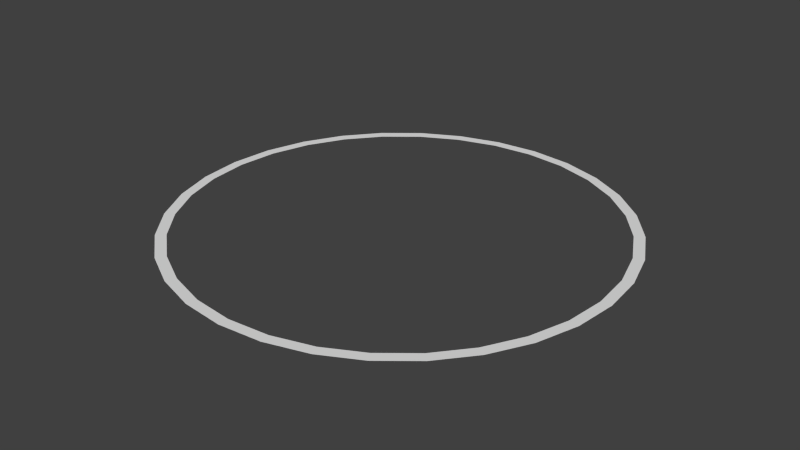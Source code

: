 # Source: Ring.blend  (saved by Blender 2.76.0; exported with 4.5.12 LTS)
import bpy
from mathutils import Matrix  # noqa: F401  (used for matrix-valued properties, if any)

bpy.ops.wm.read_factory_settings(use_empty=True)
scene = bpy.context.scene
scene.name = 'Scene'

# ---- collections
col_collection_1 = bpy.data.collections.new('Collection 1'); scene.collection.children.link(col_collection_1)

# ---- world
world_world = bpy.data.worlds.new('World'); scene.world = world_world
world_world.color = (0.05088, 0.05088, 0.05088)
world_world.use_sun_shadow = False
world_world.sun_shadow_jitter_overblur = 0.0
world_world.cycles.sampling_method = 'MANUAL'
world_world.cycles.sample_map_resolution = 256

# ---- meshes
me_circle_001 = bpy.data.meshes.new('Circle.001')
me_circle_001.from_pydata([(0.0, 1.0, 0.0), (-0.1951, 0.9808, 0.0), (-0.3827, 0.9239, 0.0), (-0.5556, 0.8315, 0.0), (-0.7071, 0.7071, 0.0), (-0.8315, 0.5556, 0.0), (-0.9239, 0.3827, 0.0), (-0.9808, 0.1951, 0.0), (-1.0, 7.55e-08, 0.0), (-0.9808, -0.1951, 0.0), (-0.9239, -0.3827, 0.0), (-0.8315, -0.5556, 0.0), (-0.7071, -0.7071, 0.0), (-0.5556, -0.8315, 0.0), (-0.3827, -0.9239, 0.0), (-0.1951, -0.9808, 0.0), (3.258e-07, -1.0, 0.0), (0.1951, -0.9808, 0.0), (0.3827, -0.9239, 0.0), (0.5556, -0.8315, 0.0), (0.7071, -0.7071, 0.0), (0.8315, -0.5556, 0.0), (0.9239, -0.3827, 0.0), (0.9808, -0.1951, 0.0), (1.0, 9.656e-07, 0.0), (0.9808, 0.1951, 0.0), (0.9239, 0.3827, 0.0), (0.8315, 0.5556, 0.0), (0.7071, 0.7071, 0.0), (0.5556, 0.8315, 0.0), (0.3827, 0.9239, 0.0), (0.1951, 0.9808, 0.0), (-0.09755, 0.9904, 0.0), (-0.2889, 0.9523, 0.0), (-0.4691, 0.8777, 0.0), (-0.6313, 0.7693, 0.0), (-0.7693, 0.6313, 0.0), (-0.8777, 0.4691, 0.0), (-0.9523, 0.2889, 0.0), (-0.9904, 0.09755, 0.0), (-0.9904, -0.09755, 0.0), (-0.9523, -0.2889, 0.0), (-0.8777, -0.4691, 0.0), (-0.7693, -0.6313, 0.0), (-0.6313, -0.7693, 0.0), (-0.4691, -0.8777, 0.0), (-0.2889, -0.9523, 0.0), (-0.09754, -0.9904, 0.0), (0.09755, -0.9904, 0.0), (0.2889, -0.9523, 0.0), (0.4691, -0.8777, 0.0), (0.6313, -0.7693, 0.0), (0.7693, -0.6313, 0.0), (0.8777, -0.4691, 0.0), (0.9523, -0.2889, 0.0), (0.9904, -0.09754, 0.0), (0.9904, 0.09755, 0.0), (0.9523, 0.2889, 0.0), (0.8777, 0.4691, 0.0), (0.7693, 0.6313, 0.0), (0.6313, 0.7693, 0.0), (0.4691, 0.8777, 0.0), (0.2889, 0.9523, 0.0), (0.09754, 0.9904, 0.0), (-0.04877, 0.9952, 0.0), (-0.242, 0.9666, 0.0), (-0.4259, 0.9008, 0.0), (-0.5935, 0.8004, 0.0), (-0.7382, 0.6692, 0.0), (-0.8546, 0.5123, 0.0), (-0.9381, 0.3358, 0.0), (-0.9856, 0.1463, 0.0), (-0.9952, -0.04877, 0.0), (-0.9666, -0.242, 0.0), (-0.9008, -0.4259, 0.0), (-0.8004, -0.5935, 0.0), (-0.6692, -0.7382, 0.0), (-0.5123, -0.8546, 0.0), (-0.3358, -0.9381, 0.0), (-0.1463, -0.9856, 0.0), (0.04877, -0.9952, 0.0), (0.242, -0.9666, 0.0), (0.4259, -0.9008, 0.0), (0.5935, -0.8004, 0.0), (0.7382, -0.6692, 0.0), (0.8546, -0.5123, 0.0), (0.9381, -0.3358, 0.0), (0.9856, -0.1463, 0.0), (0.9952, 0.04877, 0.0), (0.9666, 0.242, 0.0), (0.9008, 0.4259, 0.0), (0.8004, 0.5935, 0.0), (0.6692, 0.7382, 0.0), (0.5123, 0.8546, 0.0), (0.3358, 0.9381, 0.0), (0.1463, 0.9856, 0.0), (-0.1463, 0.9856, 0.0), (-0.3358, 0.9381, 0.0), (-0.5123, 0.8546, 0.0), (-0.6692, 0.7382, 0.0), (-0.8004, 0.5935, 0.0), (-0.9008, 0.4259, 0.0), (-0.9666, 0.242, 0.0), (-0.9952, 0.04877, 0.0), (-0.9856, -0.1463, 0.0), (-0.9381, -0.3358, 0.0), (-0.8546, -0.5123, 0.0), (-0.7382, -0.6692, 0.0), (-0.5935, -0.8004, 0.0), (-0.4259, -0.9008, 0.0), (-0.242, -0.9666, 0.0), (-0.04877, -0.9952, 0.0), (0.1463, -0.9856, 0.0), (0.3358, -0.9381, 0.0), (0.5123, -0.8546, 0.0), (0.6692, -0.7382, 0.0), (0.8004, -0.5935, 0.0), (0.9008, -0.4259, 0.0), (0.9666, -0.242, 0.0), (0.9952, -0.04877, 0.0), (0.9856, 0.1463, 0.0), (0.9381, 0.3358, 0.0), (0.8546, 0.5123, 0.0), (0.7382, 0.6692, 0.0), (0.5935, 0.8004, 0.0), (0.4259, 0.9008, 0.0), (0.242, 0.9666, 0.0), (0.04877, 0.9952, 0.0), (-0.02439, 0.9976, 0.0), (-0.2185, 0.9737, 0.0), (-0.4043, 0.9123, 0.0), (-0.5745, 0.8159, 0.0), (-0.7227, 0.6882, 0.0), (-0.843, 0.534, 0.0), (-0.931, 0.3592, 0.0), (-0.9832, 0.1707, 0.0), (-0.9976, -0.02439, 0.0), (-0.9737, -0.2185, 0.0), (-0.9123, -0.4043, 0.0), (-0.8159, -0.5745, 0.0), (-0.6882, -0.7227, 0.0), (-0.534, -0.843, 0.0), (-0.3592, -0.931, 0.0), (-0.1707, -0.9832, 0.0), (0.02439, -0.9976, 0.0), (0.2185, -0.9737, 0.0), (0.4043, -0.9123, 0.0), (0.5745, -0.8159, 0.0), (0.7227, -0.6882, 0.0), (0.843, -0.534, 0.0), (0.931, -0.3592, 0.0), (0.9832, -0.1707, 0.0), (0.9976, 0.02439, 0.0), (0.9737, 0.2185, 0.0), (0.9123, 0.4043, 0.0), (0.8159, 0.5745, 0.0), (0.6882, 0.7227, 0.0), (0.534, 0.843, 0.0), (0.3592, 0.931, 0.0), (0.1707, 0.9832, 0.0), (-0.1219, 0.988, 0.0), (-0.3123, 0.9452, 0.0), (-0.4907, 0.8661, 0.0), (-0.6503, 0.7537, 0.0), (-0.7848, 0.6124, 0.0), (-0.8892, 0.4475, 0.0), (-0.9594, 0.2654, 0.0), (-0.9928, 0.07316, 0.0), (-0.988, -0.1219, 0.0), (-0.9452, -0.3123, 0.0), (-0.8661, -0.4907, 0.0), (-0.7537, -0.6503, 0.0), (-0.6124, -0.7848, 0.0), (-0.4475, -0.8892, 0.0), (-0.2654, -0.9594, 0.0), (-0.07316, -0.9928, 0.0), (0.1219, -0.988, 0.0), (0.3123, -0.9452, 0.0), (0.4907, -0.8661, 0.0), (0.6503, -0.7537, 0.0), (0.7848, -0.6124, 0.0), (0.8892, -0.4475, 0.0), (0.9594, -0.2654, 0.0), (0.9928, -0.07316, 0.0), (0.988, 0.1219, 0.0), (0.9452, 0.3123, 0.0), (0.8661, 0.4907, 0.0), (0.7537, 0.6503, 0.0), (0.6124, 0.7848, 0.0), (0.4475, 0.8892, 0.0), (0.2654, 0.9594, 0.0), (0.07316, 0.9928, 0.0), (-0.07316, 0.9928, 0.0), (-0.2654, 0.9594, 0.0), (-0.4475, 0.8892, 0.0), (-0.6124, 0.7848, 0.0), (-0.7537, 0.6503, 0.0), (-0.8661, 0.4907, 0.0), (-0.9452, 0.3123, 0.0), (-0.988, 0.1219, 0.0), (-0.9928, -0.07316, 0.0), (-0.9594, -0.2654, 0.0), (-0.8892, -0.4475, 0.0), (-0.7848, -0.6124, 0.0), (-0.6503, -0.7537, 0.0), (-0.4907, -0.8661, 0.0), (-0.3123, -0.9452, 0.0), (-0.1219, -0.988, 0.0), (0.07316, -0.9928, 0.0), (0.2654, -0.9594, 0.0), (0.4475, -0.8892, 0.0), (0.6124, -0.7848, 0.0), (0.7537, -0.6503, 0.0), (0.8661, -0.4907, 0.0), (0.9452, -0.3123, 0.0), (0.988, -0.1219, 0.0), (0.9928, 0.07316, 0.0), (0.9594, 0.2654, 0.0), (0.8892, 0.4475, 0.0), (0.7848, 0.6124, 0.0), (0.6503, 0.7537, 0.0), (0.4907, 0.8661, 0.0), (0.3123, 0.9452, 0.0), (0.1219, 0.988, 0.0), (-0.1707, 0.9832, 0.0), (-0.3592, 0.931, 0.0), (-0.534, 0.843, 0.0), (-0.6882, 0.7227, 0.0), (-0.8159, 0.5745, 0.0), (-0.9123, 0.4043, 0.0), (-0.9737, 0.2185, 0.0), (-0.9976, 0.02439, 0.0), (-0.9832, -0.1707, 0.0), (-0.931, -0.3592, 0.0), (-0.843, -0.534, 0.0), (-0.7227, -0.6882, 0.0), (-0.5745, -0.8159, 0.0), (-0.4043, -0.9123, 0.0), (-0.2185, -0.9737, 0.0), (-0.02439, -0.9976, 0.0), (0.1707, -0.9832, 0.0), (0.3592, -0.931, 0.0), (0.534, -0.843, 0.0), (0.6882, -0.7227, 0.0), (0.8159, -0.5745, 0.0), (0.9123, -0.4043, 0.0), (0.9737, -0.2185, 0.0), (0.9976, -0.02439, 0.0), (0.9832, 0.1707, 0.0), (0.931, 0.3592, 0.0), (0.843, 0.534, 0.0), (0.7227, 0.6882, 0.0), (0.5745, 0.8159, 0.0), (0.4043, 0.9123, 0.0), (0.2185, 0.9737, 0.0), (0.02439, 0.9976, 0.0), (4.303e-09, 1.05, 0.0), (-0.2048, 1.03, 0.0), (-0.4018, 0.9701, 0.0), (-0.5833, 0.873, 0.0), (-0.7425, 0.7425, 0.0), (-0.873, 0.5833, 0.0), (-0.9701, 0.4018, 0.0), (-1.03, 0.2048, 0.0), (-1.05, 6.377e-08, 0.0), (-1.03, -0.2048, 0.0), (-0.9701, -0.4018, 0.0), (-0.873, -0.5833, 0.0), (-0.7425, -0.7425, 0.0), (-0.5833, -0.873, 0.0), (-0.4018, -0.9701, 0.0), (-0.2048, -1.03, 0.0), (3.464e-07, -1.05, 0.0), (0.2048, -1.03, 0.0), (0.4018, -0.9701, 0.0), (0.5833, -0.873, 0.0), (0.7425, -0.7425, 0.0), (0.873, -0.5833, 0.0), (0.9701, -0.4018, 0.0), (1.03, -0.2048, 0.0), (1.05, 9.984e-07, 0.0), (1.03, 0.2048, 0.0), (0.9701, 0.4018, 0.0), (0.873, 0.5833, 0.0), (0.7425, 0.7425, 0.0), (0.5833, 0.873, 0.0), (0.4018, 0.9701, 0.0), (0.2048, 1.03, 0.0), (-0.1024, 1.04, 0.0), (-0.3033, 0.9999, 0.0), (-0.4926, 0.9216, 0.0), (-0.6629, 0.8078, 0.0), (-0.8078, 0.6629, 0.0), (-0.9216, 0.4926, 0.0), (-0.9999, 0.3033, 0.0), (-1.04, 0.1024, 0.0), (-1.04, -0.1024, 0.0), (-0.9999, -0.3033, 0.0), (-0.9216, -0.4926, 0.0), (-0.8078, -0.6629, 0.0), (-0.6629, -0.8078, 0.0), (-0.4926, -0.9216, 0.0), (-0.3033, -0.9999, 0.0), (-0.1024, -1.04, 0.0), (0.1024, -1.04, 0.0), (0.3033, -0.9999, 0.0), (0.4926, -0.9216, 0.0), (0.6629, -0.8078, 0.0), (0.8078, -0.6629, 0.0), (0.9216, -0.4926, 0.0), (0.9999, -0.3033, 0.0), (1.04, -0.1024, 0.0), (1.04, 0.1024, 0.0), (0.9999, 0.3033, 0.0), (0.9216, 0.4926, 0.0), (0.8078, 0.6629, 0.0), (0.6629, 0.8078, 0.0), (0.4926, 0.9216, 0.0), (0.3033, 0.9999, 0.0), (0.1024, 1.04, 0.0), (-0.05121, 1.045, 0.0), (-0.2541, 1.015, 0.0), (-0.4472, 0.9458, 0.0), (-0.6231, 0.8404, 0.0), (-0.7751, 0.7027, 0.0), (-0.8973, 0.538, 0.0), (-0.985, 0.3526, 0.0), (-1.035, 0.1536, 0.0), (-1.045, -0.05121, 0.0), (-1.015, -0.2541, 0.0), (-0.9458, -0.4472, 0.0), (-0.8404, -0.6231, 0.0), (-0.7027, -0.7751, 0.0), (-0.538, -0.8973, 0.0), (-0.3526, -0.985, 0.0), (-0.1536, -1.035, 0.0), (0.05121, -1.045, 0.0), (0.2541, -1.015, 0.0), (0.4472, -0.9458, 0.0), (0.6231, -0.8404, 0.0), (0.7751, -0.7027, 0.0), (0.8973, -0.538, 0.0), (0.985, -0.3526, 0.0), (1.035, -0.1536, 0.0), (1.045, 0.05121, 0.0), (1.015, 0.2541, 0.0), (0.9458, 0.4472, 0.0), (0.8404, 0.6231, 0.0), (0.7027, 0.7751, 0.0), (0.538, 0.8973, 0.0), (0.3526, 0.985, 0.0), (0.1536, 1.035, 0.0), (-0.1536, 1.035, 0.0), (-0.3526, 0.985, 0.0), (-0.538, 0.8973, 0.0), (-0.7027, 0.7751, 0.0), (-0.8404, 0.6231, 0.0), (-0.9458, 0.4472, 0.0), (-1.015, 0.2541, 0.0), (-1.045, 0.05121, 0.0), (-1.035, -0.1536, 0.0), (-0.985, -0.3526, 0.0), (-0.8973, -0.538, 0.0), (-0.7751, -0.7027, 0.0), (-0.6231, -0.8404, 0.0), (-0.4472, -0.9458, 0.0), (-0.2541, -1.015, 0.0), (-0.05121, -1.045, 0.0), (0.1536, -1.035, 0.0), (0.3526, -0.985, 0.0), (0.538, -0.8973, 0.0), (0.7027, -0.7751, 0.0), (0.8404, -0.6231, 0.0), (0.9458, -0.4472, 0.0), (1.015, -0.2541, 0.0), (1.045, -0.05121, 0.0), (1.035, 0.1536, 0.0), (0.985, 0.3526, 0.0), (0.8973, 0.538, 0.0), (0.7751, 0.7027, 0.0), (0.6231, 0.8404, 0.0), (0.4472, 0.9458, 0.0), (0.2541, 1.015, 0.0), (0.05121, 1.045, 0.0), (-0.02561, 1.047, 0.0), (-0.2295, 1.022, 0.0), (-0.4245, 0.9579, 0.0), (-0.6032, 0.8567, 0.0), (-0.7588, 0.7226, 0.0), (-0.8852, 0.5607, 0.0), (-0.9775, 0.3772, 0.0), (-1.032, 0.1792, 0.0), (-1.047, -0.02561, 0.0), (-1.022, -0.2295, 0.0), (-0.9579, -0.4245, 0.0), (-0.8567, -0.6032, 0.0), (-0.7226, -0.7588, 0.0), (-0.5607, -0.8852, 0.0), (-0.3772, -0.9775, 0.0), (-0.1792, -1.032, 0.0), (0.02561, -1.047, 0.0), (0.2295, -1.022, 0.0), (0.4245, -0.9579, 0.0), (0.6032, -0.8567, 0.0), (0.7588, -0.7226, 0.0), (0.8852, -0.5607, 0.0), (0.9775, -0.3772, 0.0), (1.032, -0.1792, 0.0), (1.047, 0.02561, 0.0), (1.022, 0.2295, 0.0), (0.9579, 0.4245, 0.0), (0.8567, 0.6032, 0.0), (0.7226, 0.7588, 0.0), (0.5607, 0.8852, 0.0), (0.3772, 0.9775, 0.0), (0.1792, 1.032, 0.0), (-0.128, 1.037, 0.0), (-0.328, 0.9925, 0.0), (-0.5153, 0.9094, 0.0), (-0.6828, 0.7914, 0.0), (-0.8241, 0.643, 0.0), (-0.9337, 0.4699, 0.0), (-1.007, 0.2787, 0.0), (-1.042, 0.07682, 0.0), (-1.037, -0.128, 0.0), (-0.9925, -0.328, 0.0), (-0.9094, -0.5153, 0.0), (-0.7914, -0.6828, 0.0), (-0.643, -0.8241, 0.0), (-0.4699, -0.9337, 0.0), (-0.2787, -1.007, 0.0), (-0.07682, -1.042, 0.0), (0.128, -1.037, 0.0), (0.328, -0.9925, 0.0), (0.5153, -0.9094, 0.0), (0.6828, -0.7914, 0.0), (0.8241, -0.643, 0.0), (0.9337, -0.4699, 0.0), (1.007, -0.2787, 0.0), (1.042, -0.07682, 0.0), (1.037, 0.128, 0.0), (0.9925, 0.328, 0.0), (0.9094, 0.5153, 0.0), (0.7914, 0.6828, 0.0), (0.643, 0.8241, 0.0), (0.4699, 0.9337, 0.0), (0.2787, 1.007, 0.0), (0.07682, 1.042, 0.0), (-0.07682, 1.042, 0.0), (-0.2787, 1.007, 0.0), (-0.4699, 0.9337, 0.0), (-0.643, 0.8241, 0.0), (-0.7914, 0.6828, 0.0), (-0.9094, 0.5153, 0.0), (-0.9925, 0.328, 0.0), (-1.037, 0.128, 0.0), (-1.042, -0.07682, 0.0), (-1.007, -0.2787, 0.0), (-0.9337, -0.4699, 0.0), (-0.8241, -0.643, 0.0), (-0.6828, -0.7914, 0.0), (-0.5153, -0.9094, 0.0), (-0.328, -0.9925, 0.0), (-0.128, -1.037, 0.0), (0.07682, -1.042, 0.0), (0.2787, -1.007, 0.0), (0.4699, -0.9337, 0.0), (0.643, -0.8241, 0.0), (0.7914, -0.6828, 0.0), (0.9094, -0.5153, 0.0), (0.9925, -0.328, 0.0), (1.037, -0.128, 0.0), (1.042, 0.07682, 0.0), (1.007, 0.2787, 0.0), (0.9337, 0.4699, 0.0), (0.8241, 0.643, 0.0), (0.6828, 0.7914, 0.0), (0.5153, 0.9094, 0.0), (0.328, 0.9925, 0.0), (0.128, 1.037, 0.0), (-0.1792, 1.032, 0.0), (-0.3772, 0.9775, 0.0), (-0.5607, 0.8852, 0.0), (-0.7226, 0.7588, 0.0), (-0.8567, 0.6032, 0.0), (-0.9579, 0.4245, 0.0), (-1.022, 0.2295, 0.0), (-1.047, 0.02561, 0.0), (-1.032, -0.1792, 0.0), (-0.9775, -0.3772, 0.0), (-0.8852, -0.5607, 0.0), (-0.7588, -0.7226, 0.0), (-0.6032, -0.8567, 0.0), (-0.4245, -0.9579, 0.0), (-0.2295, -1.022, 0.0), (-0.02561, -1.047, 0.0), (0.1792, -1.032, 0.0), (0.3772, -0.9775, 0.0), (0.5607, -0.8852, 0.0), (0.7226, -0.7588, 0.0), (0.8567, -0.6032, 0.0), (0.9579, -0.4245, 0.0), (1.022, -0.2295, 0.0), (1.047, -0.0256, 0.0), (1.032, 0.1792, 0.0), (0.9775, 0.3772, 0.0), (0.8852, 0.5607, 0.0), (0.7588, 0.7226, 0.0), (0.6032, 0.8567, 0.0), (0.4245, 0.9579, 0.0), (0.2295, 1.022, 0.0), (0.02561, 1.047, 0.0)], [], [(11, 234, 490, 267), (66, 130, 386, 322), (154, 26, 282, 410), (12, 235, 491, 268), (67, 131, 387, 323), (155, 27, 283, 411), (13, 236, 492, 269), (68, 132, 388, 324), (156, 28, 284, 412), (14, 237, 493, 270), (69, 133, 389, 325), (157, 29, 285, 413), (15, 238, 494, 271), (70, 134, 390, 326), (158, 30, 286, 414), (16, 239, 495, 272), (71, 135, 391, 327), (159, 31, 287, 415), (17, 240, 496, 273), (72, 136, 392, 328), (160, 32, 288, 416), (18, 241, 497, 274), (73, 137, 393, 329), (161, 33, 289, 417), (19, 242, 498, 275), (74, 138, 394, 330), (162, 34, 290, 418), (20, 243, 499, 276), (75, 139, 395, 331), (163, 35, 291, 419), (21, 244, 500, 277), (76, 140, 396, 332), (164, 36, 292, 420), (22, 245, 501, 278), (77, 141, 397, 333), (165, 37, 293, 421), (23, 246, 502, 279), (78, 142, 398, 334), (166, 38, 294, 422), (24, 247, 503, 280), (79, 143, 399, 335), (167, 39, 295, 423), (25, 248, 504, 281), (80, 144, 400, 336), (168, 40, 296, 424), (26, 249, 505, 282), (81, 145, 401, 337), (169, 41, 297, 425), (27, 250, 506, 283), (82, 146, 402, 338), (170, 42, 298, 426), (28, 251, 507, 284), (83, 147, 403, 339), (171, 43, 299, 427), (29, 252, 508, 285), (84, 148, 404, 340), (172, 44, 300, 428), (30, 253, 509, 286), (85, 149, 405, 341), (173, 45, 301, 429), (31, 254, 510, 287), (86, 150, 406, 342), (174, 46, 302, 430), (0, 255, 511, 256), (87, 151, 407, 343), (175, 47, 303, 431), (88, 152, 408, 344), (176, 48, 304, 432), (89, 153, 409, 345), (177, 49, 305, 433), (90, 154, 410, 346), (178, 50, 306, 434), (91, 155, 411, 347), (179, 51, 307, 435), (92, 156, 412, 348), (180, 52, 308, 436), (93, 157, 413, 349), (181, 53, 309, 437), (94, 158, 414, 350), (182, 54, 310, 438), (95, 159, 415, 351), (183, 55, 311, 439), (96, 160, 416, 352), (184, 56, 312, 440), (97, 161, 417, 353), (185, 57, 313, 441), (98, 162, 418, 354), (186, 58, 314, 442), (99, 163, 419, 355), (187, 59, 315, 443), (100, 164, 420, 356), (188, 60, 316, 444), (101, 165, 421, 357), (189, 61, 317, 445), (102, 166, 422, 358), (190, 62, 318, 446), (103, 167, 423, 359), (191, 63, 319, 447), (104, 168, 424, 360), (192, 64, 320, 448), (105, 169, 425, 361), (193, 65, 321, 449), (106, 170, 426, 362), (194, 66, 322, 450), (107, 171, 427, 363), (195, 67, 323, 451), (108, 172, 428, 364), (196, 68, 324, 452), (109, 173, 429, 365), (197, 69, 325, 453), (110, 174, 430, 366), (198, 70, 326, 454), (111, 175, 431, 367), (199, 71, 327, 455), (112, 176, 432, 368), (200, 72, 328, 456), (113, 177, 433, 369), (201, 73, 329, 457), (114, 178, 434, 370), (202, 74, 330, 458), (115, 179, 435, 371), (203, 75, 331, 459), (116, 180, 436, 372), (204, 76, 332, 460), (117, 181, 437, 373), (205, 77, 333, 461), (118, 182, 438, 374), (206, 78, 334, 462), (119, 183, 439, 375), (207, 79, 335, 463), (120, 184, 440, 376), (208, 80, 336, 464), (121, 185, 441, 377), (209, 81, 337, 465), (122, 186, 442, 378), (210, 82, 338, 466), (123, 187, 443, 379), (211, 83, 339, 467), (124, 188, 444, 380), (212, 84, 340, 468), (125, 189, 445, 381), (213, 85, 341, 469), (126, 190, 446, 382), (214, 86, 342, 470), (127, 191, 447, 383), (215, 87, 343, 471), (32, 192, 448, 288), (216, 88, 344, 472), (33, 193, 449, 289), (217, 89, 345, 473), (34, 194, 450, 290), (218, 90, 346, 474), (35, 195, 451, 291), (219, 91, 347, 475), (36, 196, 452, 292), (220, 92, 348, 476), (37, 197, 453, 293), (221, 93, 349, 477), (38, 198, 454, 294), (222, 94, 350, 478), (39, 199, 455, 295), (223, 95, 351, 479), (40, 200, 456, 296), (224, 96, 352, 480), (41, 201, 457, 297), (225, 97, 353, 481), (42, 202, 458, 298), (226, 98, 354, 482), (43, 203, 459, 299), (227, 99, 355, 483), (44, 204, 460, 300), (228, 100, 356, 484), (45, 205, 461, 301), (229, 101, 357, 485), (46, 206, 462, 302), (230, 102, 358, 486), (47, 207, 463, 303), (231, 103, 359, 487), (48, 208, 464, 304), (232, 104, 360, 488), (128, 0, 256, 384), (49, 209, 465, 305), (233, 105, 361, 489), (129, 1, 257, 385), (50, 210, 466, 306), (234, 106, 362, 490), (130, 2, 258, 386), (51, 211, 467, 307), (235, 107, 363, 491), (131, 3, 259, 387), (52, 212, 468, 308), (236, 108, 364, 492), (132, 4, 260, 388), (53, 213, 469, 309), (237, 109, 365, 493), (133, 5, 261, 389), (54, 214, 470, 310), (238, 110, 366, 494), (134, 6, 262, 390), (55, 215, 471, 311), (239, 111, 367, 495), (135, 7, 263, 391), (56, 216, 472, 312), (240, 112, 368, 496), (136, 8, 264, 392), (57, 217, 473, 313), (241, 113, 369, 497), (137, 9, 265, 393), (58, 218, 474, 314), (242, 114, 370, 498), (138, 10, 266, 394), (59, 219, 475, 315), (243, 115, 371, 499), (139, 11, 267, 395), (60, 220, 476, 316), (244, 116, 372, 500), (140, 12, 268, 396), (61, 221, 477, 317), (245, 117, 373, 501), (141, 13, 269, 397), (62, 222, 478, 318), (246, 118, 374, 502), (142, 14, 270, 398), (63, 223, 479, 319), (247, 119, 375, 503), (143, 15, 271, 399), (1, 224, 480, 257), (248, 120, 376, 504), (144, 16, 272, 400), (2, 225, 481, 258), (249, 121, 377, 505), (145, 17, 273, 401), (3, 226, 482, 259), (250, 122, 378, 506), (146, 18, 274, 402), (4, 227, 483, 260), (251, 123, 379, 507), (147, 19, 275, 403), (5, 228, 484, 261), (252, 124, 380, 508), (148, 20, 276, 404), (6, 229, 485, 262), (253, 125, 381, 509), (149, 21, 277, 405), (7, 230, 486, 263), (254, 126, 382, 510), (150, 22, 278, 406), (8, 231, 487, 264), (255, 127, 383, 511), (151, 23, 279, 407), (9, 232, 488, 265), (64, 128, 384, 320), (152, 24, 280, 408), (10, 233, 489, 266), (65, 129, 385, 321), (153, 25, 281, 409)])
me_circle_001.use_remesh_preserve_volume = False
me_circle_001.use_remesh_preserve_attributes = False
me_circle_001.use_mirror_vertex_groups = False
me_circle_001.update()

# ---- objects
ob_circle = bpy.data.objects.new('Circle', me_circle_001)

# ---- transforms, parenting, visibility, modifiers, constraints
ob_circle.location = (0.0, 0.0, 0.0)
ob_circle.rotation_euler = (3.142, 3.142, -0.0)
ob_circle.lineart.crease_threshold = 0.0

# ---- collection membership
col_collection_1.objects.link(ob_circle)

# ---- scene / render settings (as saved in the file)
scene.frame_start = 1; scene.frame_end = 250; scene.frame_set(1)
scene.render.engine = 'BLENDER_EEVEE_NEXT'
scene.render.resolution_percentage = 50
scene.render.dither_intensity = 0.0
scene.cycles.use_denoising = False
scene.cycles.samples = 10
scene.cycles.sampling_pattern = 'TABULATED_SOBOL'
scene.cycles.light_sampling_threshold = 0.0
scene.cycles.use_adaptive_sampling = False
scene.cycles.use_light_tree = False
scene.cycles.blur_glossy = 0.0
scene.cycles.pixel_filter_type = 'GAUSSIAN'
scene.cycles.sample_clamp_indirect = 0.0
scene.view_settings.view_transform = 'Standard'
bpy.context.view_layer.update()

# ---- added for rendering (the .blend has no active camera and no usable light): camera, sun
cam_auto = bpy.data.cameras.new('AutoCamera')
cam_auto.lens = 50.0
cam_auto.sensor_width = 36.0
cam_auto.clip_end = 1000.0
ob_auto_camera = bpy.data.objects.new('AutoCamera', cam_auto)
scene.collection.objects.link(ob_auto_camera)
ob_auto_camera.location = (2.74778, -3.29733, 2.19822)
ob_auto_camera.rotation_euler = (1.09748, -7.21219e-08, 0.694738)
scene.camera = ob_auto_camera
light_auto_sun = bpy.data.lights.new('AutoSun', 'SUN')
light_auto_sun.energy = 3.0
light_auto_sun.angle = 0.0523599
ob_auto_sun = bpy.data.objects.new('AutoSun', light_auto_sun)
scene.collection.objects.link(ob_auto_sun)
ob_auto_sun.rotation_euler = (0.872665, 0.174533, 0.523599)
bpy.context.view_layer.update()

